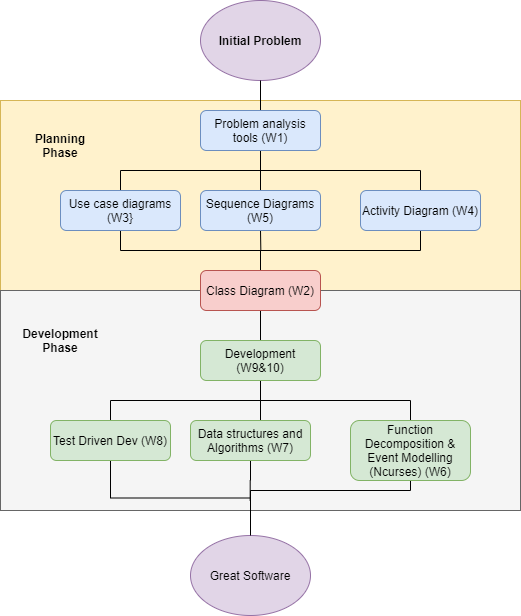

The diagram above was exported from draw.io. Its source (the exported page's mxGraphModel, read from the mxfile embedded in the PNG):
<mxGraphModel dx="1086" dy="806" grid="1" gridSize="10" guides="1" tooltips="1" connect="1" arrows="1" fold="1" page="1" pageScale="1" pageWidth="827" pageHeight="1169" math="0" shadow="0">
  <root>
    <mxCell id="0" />
    <mxCell id="1" parent="0" />
    <mxCell id="23S84syu5Xe91PSbw0kf-1" value="Initial Problem" style="ellipse;whiteSpace=wrap;html=1;fillColor=#e1d5e7;strokeColor=#9673a6;fontStyle=1" parent="1" vertex="1">
      <mxGeometry x="280" y="10" width="120" height="80" as="geometry" />
    </mxCell>
    <mxCell id="23S84syu5Xe91PSbw0kf-27" value="Initial Problem" style="ellipse;whiteSpace=wrap;html=1;" parent="1" vertex="1">
      <mxGeometry x="280" y="170" width="120" height="80" as="geometry" />
    </mxCell>
    <mxCell id="23S84syu5Xe91PSbw0kf-2" value="Great Software" style="ellipse;whiteSpace=wrap;html=1;fillColor=#e1d5e7;strokeColor=#9673a6;" parent="1" vertex="1">
      <mxGeometry x="270" y="545" width="120" height="80" as="geometry" />
    </mxCell>
    <mxCell id="23S84syu5Xe91PSbw0kf-4" value="" style="rounded=0;whiteSpace=wrap;html=1;fillColor=#fff2cc;strokeColor=#d6b656;" parent="1" vertex="1">
      <mxGeometry x="80" y="110" width="520" height="190" as="geometry" />
    </mxCell>
    <mxCell id="23S84syu5Xe91PSbw0kf-5" value="" style="rounded=0;whiteSpace=wrap;html=1;fillColor=#f5f5f5;strokeColor=#666666;fontColor=#333333;" parent="1" vertex="1">
      <mxGeometry x="80" y="300" width="520" height="220" as="geometry" />
    </mxCell>
    <mxCell id="23S84syu5Xe91PSbw0kf-6" value="Planning Phase" style="text;html=1;strokeColor=none;fillColor=none;align=center;verticalAlign=middle;whiteSpace=wrap;rounded=0;fontStyle=1" parent="1" vertex="1">
      <mxGeometry x="100" y="140" width="80" height="30" as="geometry" />
    </mxCell>
    <mxCell id="23S84syu5Xe91PSbw0kf-7" value="Development Phase" style="text;html=1;strokeColor=none;fillColor=none;align=center;verticalAlign=middle;whiteSpace=wrap;rounded=0;fontStyle=1" parent="1" vertex="1">
      <mxGeometry x="100" y="340" width="80" height="20" as="geometry" />
    </mxCell>
    <mxCell id="23S84syu5Xe91PSbw0kf-22" style="edgeStyle=orthogonalEdgeStyle;rounded=0;orthogonalLoop=1;jettySize=auto;html=1;exitX=0.5;exitY=0;exitDx=0;exitDy=0;endArrow=none;endFill=0;" parent="1" source="23S84syu5Xe91PSbw0kf-8" target="23S84syu5Xe91PSbw0kf-16" edge="1">
      <mxGeometry relative="1" as="geometry" />
    </mxCell>
    <mxCell id="23S84syu5Xe91PSbw0kf-41" style="edgeStyle=orthogonalEdgeStyle;rounded=0;orthogonalLoop=1;jettySize=auto;html=1;exitX=0.5;exitY=1;exitDx=0;exitDy=0;entryX=0.5;entryY=0;entryDx=0;entryDy=0;endArrow=none;endFill=0;" parent="1" source="23S84syu5Xe91PSbw0kf-8" target="23S84syu5Xe91PSbw0kf-2" edge="1">
      <mxGeometry relative="1" as="geometry" />
    </mxCell>
    <mxCell id="23S84syu5Xe91PSbw0kf-8" value="Test Driven Dev (W8)" style="rounded=1;whiteSpace=wrap;html=1;fillColor=#d5e8d4;strokeColor=#82b366;" parent="1" vertex="1">
      <mxGeometry x="130" y="430" width="120" height="40" as="geometry" />
    </mxCell>
    <mxCell id="23S84syu5Xe91PSbw0kf-23" style="edgeStyle=orthogonalEdgeStyle;rounded=0;orthogonalLoop=1;jettySize=auto;html=1;exitX=0.5;exitY=0;exitDx=0;exitDy=0;endArrow=none;endFill=0;" parent="1" source="23S84syu5Xe91PSbw0kf-9" edge="1">
      <mxGeometry relative="1" as="geometry">
        <mxPoint x="340" y="410" as="targetPoint" />
      </mxGeometry>
    </mxCell>
    <mxCell id="23S84syu5Xe91PSbw0kf-42" style="edgeStyle=orthogonalEdgeStyle;rounded=0;orthogonalLoop=1;jettySize=auto;html=1;exitX=0.5;exitY=1;exitDx=0;exitDy=0;endArrow=none;endFill=0;" parent="1" source="23S84syu5Xe91PSbw0kf-9" edge="1">
      <mxGeometry relative="1" as="geometry">
        <mxPoint x="329.66666666666674" y="510" as="targetPoint" />
      </mxGeometry>
    </mxCell>
    <mxCell id="23S84syu5Xe91PSbw0kf-9" value="Data structures and Algorithms (W7)" style="rounded=1;whiteSpace=wrap;html=1;fillColor=#d5e8d4;strokeColor=#82b366;" parent="1" vertex="1">
      <mxGeometry x="270" y="430" width="120" height="40" as="geometry" />
    </mxCell>
    <mxCell id="23S84syu5Xe91PSbw0kf-24" style="edgeStyle=orthogonalEdgeStyle;rounded=0;orthogonalLoop=1;jettySize=auto;html=1;exitX=0.5;exitY=0;exitDx=0;exitDy=0;entryX=0.5;entryY=1;entryDx=0;entryDy=0;endArrow=none;endFill=0;" parent="1" source="23S84syu5Xe91PSbw0kf-10" target="23S84syu5Xe91PSbw0kf-16" edge="1">
      <mxGeometry relative="1" as="geometry" />
    </mxCell>
    <mxCell id="23S84syu5Xe91PSbw0kf-43" style="edgeStyle=orthogonalEdgeStyle;rounded=0;orthogonalLoop=1;jettySize=auto;html=1;exitX=0.5;exitY=1;exitDx=0;exitDy=0;endArrow=none;endFill=0;" parent="1" source="23S84syu5Xe91PSbw0kf-10" edge="1">
      <mxGeometry relative="1" as="geometry">
        <mxPoint x="330" y="540" as="targetPoint" />
        <Array as="points">
          <mxPoint x="490" y="500" />
          <mxPoint x="330" y="500" />
        </Array>
      </mxGeometry>
    </mxCell>
    <mxCell id="23S84syu5Xe91PSbw0kf-10" value="Function Decomposition &amp;amp; Event Modelling (Ncurses) (W6)" style="rounded=1;whiteSpace=wrap;html=1;fillColor=#d5e8d4;strokeColor=#82b366;" parent="1" vertex="1">
      <mxGeometry x="430" y="430" width="120" height="60" as="geometry" />
    </mxCell>
    <mxCell id="23S84syu5Xe91PSbw0kf-19" style="edgeStyle=orthogonalEdgeStyle;rounded=0;orthogonalLoop=1;jettySize=auto;html=1;exitX=0.5;exitY=0;exitDx=0;exitDy=0;entryX=0.5;entryY=1;entryDx=0;entryDy=0;endArrow=none;endFill=0;" parent="1" source="23S84syu5Xe91PSbw0kf-11" target="23S84syu5Xe91PSbw0kf-14" edge="1">
      <mxGeometry relative="1" as="geometry" />
    </mxCell>
    <mxCell id="23S84syu5Xe91PSbw0kf-34" style="edgeStyle=orthogonalEdgeStyle;rounded=0;orthogonalLoop=1;jettySize=auto;html=1;exitX=0.5;exitY=1;exitDx=0;exitDy=0;entryX=0.5;entryY=0;entryDx=0;entryDy=0;endArrow=none;endFill=0;" parent="1" source="23S84syu5Xe91PSbw0kf-11" target="23S84syu5Xe91PSbw0kf-15" edge="1">
      <mxGeometry relative="1" as="geometry" />
    </mxCell>
    <mxCell id="23S84syu5Xe91PSbw0kf-11" value="Use case diagrams (W3}" style="rounded=1;whiteSpace=wrap;html=1;fillColor=#dae8fc;strokeColor=#6c8ebf;" parent="1" vertex="1">
      <mxGeometry x="140" y="200" width="120" height="40" as="geometry" />
    </mxCell>
    <mxCell id="23S84syu5Xe91PSbw0kf-20" style="edgeStyle=orthogonalEdgeStyle;rounded=0;orthogonalLoop=1;jettySize=auto;html=1;exitX=0.5;exitY=0;exitDx=0;exitDy=0;entryX=0.5;entryY=1;entryDx=0;entryDy=0;endArrow=none;endFill=0;" parent="1" source="23S84syu5Xe91PSbw0kf-12" target="23S84syu5Xe91PSbw0kf-14" edge="1">
      <mxGeometry relative="1" as="geometry" />
    </mxCell>
    <mxCell id="23S84syu5Xe91PSbw0kf-35" style="edgeStyle=orthogonalEdgeStyle;rounded=0;orthogonalLoop=1;jettySize=auto;html=1;exitX=0.5;exitY=1;exitDx=0;exitDy=0;endArrow=none;endFill=0;" parent="1" source="23S84syu5Xe91PSbw0kf-12" edge="1">
      <mxGeometry relative="1" as="geometry">
        <mxPoint x="340.33333333333326" y="260" as="targetPoint" />
      </mxGeometry>
    </mxCell>
    <mxCell id="23S84syu5Xe91PSbw0kf-12" value="Sequence Diagrams (W5)" style="rounded=1;whiteSpace=wrap;html=1;fillColor=#dae8fc;strokeColor=#6c8ebf;" parent="1" vertex="1">
      <mxGeometry x="280" y="200" width="120" height="40" as="geometry" />
    </mxCell>
    <mxCell id="23S84syu5Xe91PSbw0kf-21" style="edgeStyle=orthogonalEdgeStyle;rounded=0;orthogonalLoop=1;jettySize=auto;html=1;exitX=0.5;exitY=0;exitDx=0;exitDy=0;endArrow=none;endFill=0;" parent="1" source="23S84syu5Xe91PSbw0kf-13" edge="1">
      <mxGeometry relative="1" as="geometry">
        <mxPoint x="340" y="160" as="targetPoint" />
      </mxGeometry>
    </mxCell>
    <mxCell id="23S84syu5Xe91PSbw0kf-36" style="edgeStyle=orthogonalEdgeStyle;rounded=0;orthogonalLoop=1;jettySize=auto;html=1;exitX=0.5;exitY=1;exitDx=0;exitDy=0;entryX=0.5;entryY=1;entryDx=0;entryDy=0;endArrow=none;endFill=0;" parent="1" source="23S84syu5Xe91PSbw0kf-13" target="23S84syu5Xe91PSbw0kf-4" edge="1">
      <mxGeometry relative="1" as="geometry" />
    </mxCell>
    <mxCell id="23S84syu5Xe91PSbw0kf-13" value="Activity Diagram (W4)" style="rounded=1;whiteSpace=wrap;html=1;fillColor=#dae8fc;strokeColor=#6c8ebf;" parent="1" vertex="1">
      <mxGeometry x="440" y="200" width="120" height="40" as="geometry" />
    </mxCell>
    <mxCell id="23S84syu5Xe91PSbw0kf-32" style="edgeStyle=orthogonalEdgeStyle;rounded=0;orthogonalLoop=1;jettySize=auto;html=1;exitX=0.5;exitY=0;exitDx=0;exitDy=0;entryX=0.5;entryY=1;entryDx=0;entryDy=0;endArrow=none;endFill=0;" parent="1" source="23S84syu5Xe91PSbw0kf-14" target="23S84syu5Xe91PSbw0kf-1" edge="1">
      <mxGeometry relative="1" as="geometry" />
    </mxCell>
    <mxCell id="23S84syu5Xe91PSbw0kf-14" value="Problem analysis tools (W1)" style="rounded=1;whiteSpace=wrap;html=1;fillColor=#dae8fc;strokeColor=#6c8ebf;" parent="1" vertex="1">
      <mxGeometry x="280" y="120" width="120" height="40" as="geometry" />
    </mxCell>
    <mxCell id="23S84syu5Xe91PSbw0kf-37" style="edgeStyle=orthogonalEdgeStyle;rounded=0;orthogonalLoop=1;jettySize=auto;html=1;exitX=0.5;exitY=1;exitDx=0;exitDy=0;entryX=0.5;entryY=0;entryDx=0;entryDy=0;endArrow=none;endFill=0;" parent="1" source="23S84syu5Xe91PSbw0kf-15" target="23S84syu5Xe91PSbw0kf-16" edge="1">
      <mxGeometry relative="1" as="geometry" />
    </mxCell>
    <mxCell id="23S84syu5Xe91PSbw0kf-15" value="Class Diagram (W2)" style="rounded=1;whiteSpace=wrap;html=1;fillColor=#f8cecc;strokeColor=#b85450;" parent="1" vertex="1">
      <mxGeometry x="280" y="280" width="120" height="40" as="geometry" />
    </mxCell>
    <mxCell id="23S84syu5Xe91PSbw0kf-16" value="Development (W9&amp;amp;10)" style="rounded=1;whiteSpace=wrap;html=1;fillColor=#d5e8d4;strokeColor=#82b366;" parent="1" vertex="1">
      <mxGeometry x="280" y="350" width="120" height="40" as="geometry" />
    </mxCell>
  </root>
</mxGraphModel>